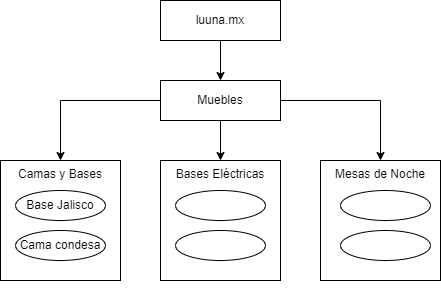

The diagram above was exported from draw.io. Its source (the exported page's mxGraphModel, read from the mxfile embedded in the PNG):
<mxGraphModel dx="1420" dy="737" grid="1" gridSize="10" guides="1" tooltips="1" connect="1" arrows="1" fold="1" page="1" pageScale="1" pageWidth="850" pageHeight="1100" math="0" shadow="0">
  <root>
    <mxCell id="0" />
    <mxCell id="1" parent="0" />
    <mxCell id="kSr4ApPqa1nhCwLHjatj-17" value="" style="edgeStyle=orthogonalEdgeStyle;rounded=0;orthogonalLoop=1;jettySize=auto;html=1;" edge="1" parent="1" source="kSr4ApPqa1nhCwLHjatj-1" target="kSr4ApPqa1nhCwLHjatj-2">
      <mxGeometry relative="1" as="geometry" />
    </mxCell>
    <mxCell id="kSr4ApPqa1nhCwLHjatj-1" value="luuna.mx" style="rounded=0;whiteSpace=wrap;html=1;" vertex="1" parent="1">
      <mxGeometry x="360" y="80" width="120" height="40" as="geometry" />
    </mxCell>
    <mxCell id="kSr4ApPqa1nhCwLHjatj-19" style="edgeStyle=orthogonalEdgeStyle;rounded=0;orthogonalLoop=1;jettySize=auto;html=1;" edge="1" parent="1" source="kSr4ApPqa1nhCwLHjatj-2" target="kSr4ApPqa1nhCwLHjatj-4">
      <mxGeometry relative="1" as="geometry" />
    </mxCell>
    <mxCell id="kSr4ApPqa1nhCwLHjatj-20" style="edgeStyle=orthogonalEdgeStyle;rounded=0;orthogonalLoop=1;jettySize=auto;html=1;entryX=0.5;entryY=0;entryDx=0;entryDy=0;" edge="1" parent="1" source="kSr4ApPqa1nhCwLHjatj-2" target="kSr4ApPqa1nhCwLHjatj-5">
      <mxGeometry relative="1" as="geometry" />
    </mxCell>
    <mxCell id="kSr4ApPqa1nhCwLHjatj-21" style="edgeStyle=orthogonalEdgeStyle;rounded=0;orthogonalLoop=1;jettySize=auto;html=1;" edge="1" parent="1" source="kSr4ApPqa1nhCwLHjatj-2" target="kSr4ApPqa1nhCwLHjatj-6">
      <mxGeometry relative="1" as="geometry" />
    </mxCell>
    <mxCell id="kSr4ApPqa1nhCwLHjatj-2" value="Muebles" style="whiteSpace=wrap;html=1;" vertex="1" parent="1">
      <mxGeometry x="360" y="160" width="120" height="40" as="geometry" />
    </mxCell>
    <mxCell id="kSr4ApPqa1nhCwLHjatj-4" value="Camas y Bases" style="rounded=0;whiteSpace=wrap;html=1;verticalAlign=top;" vertex="1" parent="1">
      <mxGeometry x="200" y="240" width="120" height="120" as="geometry" />
    </mxCell>
    <mxCell id="kSr4ApPqa1nhCwLHjatj-5" value="Bases Eléctricas" style="rounded=0;whiteSpace=wrap;html=1;verticalAlign=top;" vertex="1" parent="1">
      <mxGeometry x="360" y="240" width="120" height="120" as="geometry" />
    </mxCell>
    <mxCell id="kSr4ApPqa1nhCwLHjatj-6" value="Mesas de Noche" style="rounded=0;whiteSpace=wrap;html=1;verticalAlign=top;" vertex="1" parent="1">
      <mxGeometry x="520" y="240" width="120" height="120" as="geometry" />
    </mxCell>
    <mxCell id="kSr4ApPqa1nhCwLHjatj-7" style="edgeStyle=orthogonalEdgeStyle;rounded=0;orthogonalLoop=1;jettySize=auto;html=1;exitX=0.5;exitY=1;exitDx=0;exitDy=0;" edge="1" parent="1" source="kSr4ApPqa1nhCwLHjatj-4" target="kSr4ApPqa1nhCwLHjatj-4">
      <mxGeometry relative="1" as="geometry" />
    </mxCell>
    <mxCell id="kSr4ApPqa1nhCwLHjatj-8" value="Base Jalisco" style="ellipse;whiteSpace=wrap;html=1;" vertex="1" parent="1">
      <mxGeometry x="215" y="270" width="90" height="30" as="geometry" />
    </mxCell>
    <mxCell id="kSr4ApPqa1nhCwLHjatj-10" value="Cama condesa" style="ellipse;whiteSpace=wrap;html=1;" vertex="1" parent="1">
      <mxGeometry x="215" y="310" width="90" height="30" as="geometry" />
    </mxCell>
    <mxCell id="kSr4ApPqa1nhCwLHjatj-11" value="" style="ellipse;whiteSpace=wrap;html=1;" vertex="1" parent="1">
      <mxGeometry x="375" y="270" width="90" height="30" as="geometry" />
    </mxCell>
    <mxCell id="kSr4ApPqa1nhCwLHjatj-14" value="" style="ellipse;whiteSpace=wrap;html=1;" vertex="1" parent="1">
      <mxGeometry x="375" y="310" width="90" height="30" as="geometry" />
    </mxCell>
    <mxCell id="kSr4ApPqa1nhCwLHjatj-15" value="" style="ellipse;whiteSpace=wrap;html=1;" vertex="1" parent="1">
      <mxGeometry x="540" y="270" width="90" height="30" as="geometry" />
    </mxCell>
    <mxCell id="kSr4ApPqa1nhCwLHjatj-16" value="" style="ellipse;whiteSpace=wrap;html=1;" vertex="1" parent="1">
      <mxGeometry x="540" y="310" width="90" height="30" as="geometry" />
    </mxCell>
  </root>
</mxGraphModel>